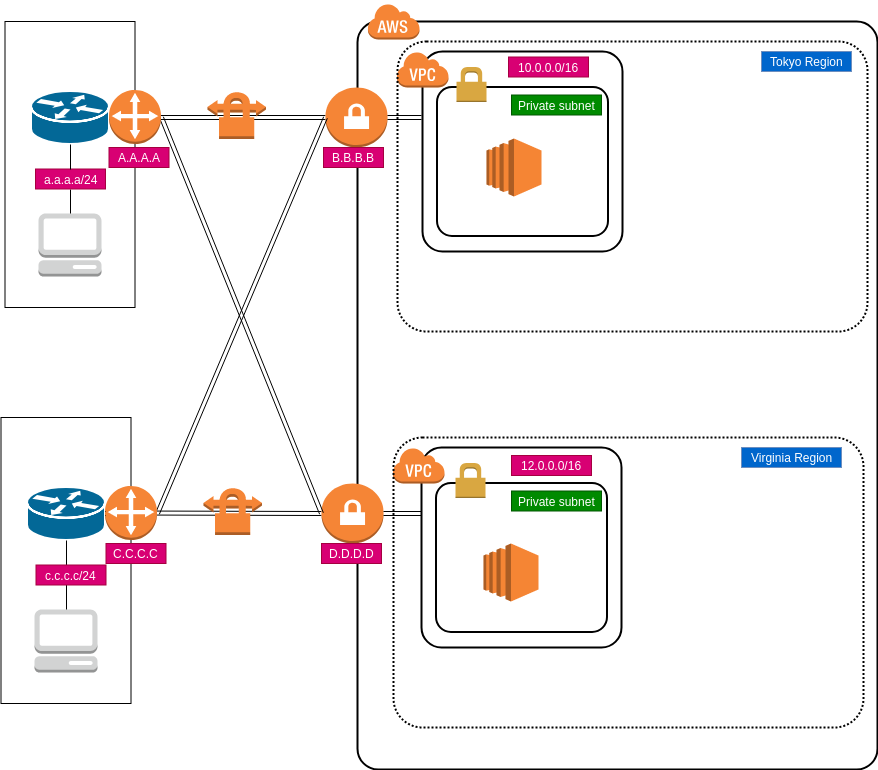

The diagram above was exported from draw.io. Its source (the exported page's mxGraphModel, read from the mxfile embedded in the PNG):
<mxGraphModel dx="1394" dy="770" grid="1" gridSize="10" guides="1" tooltips="1" connect="1" arrows="1" fold="1" page="1" pageScale="1" pageWidth="1100" pageHeight="850" background="#ffffff" math="0" shadow="0">
  <root>
    <mxCell id="0" />
    <mxCell id="1" parent="0" />
    <mxCell id="FVsdS4PEiITTHcOpOxQg-1" value="" style="rounded=0;whiteSpace=wrap;html=1;" vertex="1" parent="1">
      <mxGeometry x="43.5" y="52" width="130" height="286" as="geometry" />
    </mxCell>
    <mxCell id="6d17579d09794128-4" value="" style="rounded=1;arcSize=4;dashed=0;strokeColor=#000000;fillColor=none;gradientColor=none;strokeWidth=2;shadow=0;comic=0;fontFamily=Verdana;fontSize=12;fontColor=#000000;html=1;" parent="1" vertex="1">
      <mxGeometry x="396" y="52" width="520" height="748" as="geometry" />
    </mxCell>
    <mxCell id="6d17579d09794128-1" value="" style="dashed=0;html=1;shape=mxgraph.aws3.management_console;fillColor=#D2D3D3;gradientColor=none;rounded=1;shadow=0;comic=0;strokeColor=#E6E6E6;strokeWidth=6;fontFamily=Verdana;fontSize=12;fontColor=#000000;" parent="1" vertex="1">
      <mxGeometry x="77" y="244" width="63" height="63" as="geometry" />
    </mxCell>
    <mxCell id="6d17579d09794128-5" value="" style="dashed=0;html=1;shape=mxgraph.aws3.cloud;fillColor=#F58536;gradientColor=none;dashed=0;rounded=1;shadow=0;comic=0;strokeColor=#E6E6E6;strokeWidth=6;fontFamily=Verdana;fontSize=12;fontColor=#000000;" parent="1" vertex="1">
      <mxGeometry x="406" y="34" width="52" height="36" as="geometry" />
    </mxCell>
    <mxCell id="FVsdS4PEiITTHcOpOxQg-6" value="" style="shape=mxgraph.cisco.routers.router;html=1;dashed=0;fillColor=#036897;strokeColor=#ffffff;strokeWidth=2;verticalLabelPosition=bottom;verticalAlign=top;align=center;outlineConnect=0;" vertex="1" parent="1">
      <mxGeometry x="69.5" y="121.5" width="78" height="53" as="geometry" />
    </mxCell>
    <mxCell id="FVsdS4PEiITTHcOpOxQg-17" value="" style="shape=link;html=1;entryX=0;entryY=0.5;entryDx=0;entryDy=0;entryPerimeter=0;" edge="1" parent="1" source="FVsdS4PEiITTHcOpOxQg-6" target="FVsdS4PEiITTHcOpOxQg-23">
      <mxGeometry width="50" height="50" relative="1" as="geometry">
        <mxPoint x="226" y="172" as="sourcePoint" />
        <mxPoint x="276" y="122" as="targetPoint" />
      </mxGeometry>
    </mxCell>
    <mxCell id="FVsdS4PEiITTHcOpOxQg-22" value="" style="endArrow=none;html=1;exitX=0.5;exitY=1;exitDx=0;exitDy=0;exitPerimeter=0;entryX=0.5;entryY=0;entryDx=0;entryDy=0;entryPerimeter=0;" edge="1" parent="1" source="FVsdS4PEiITTHcOpOxQg-62" target="6d17579d09794128-1">
      <mxGeometry width="50" height="50" relative="1" as="geometry">
        <mxPoint x="226" y="512" as="sourcePoint" />
        <mxPoint x="266" y="562" as="targetPoint" />
      </mxGeometry>
    </mxCell>
    <mxCell id="FVsdS4PEiITTHcOpOxQg-23" value="" style="outlineConnect=0;dashed=0;verticalLabelPosition=bottom;verticalAlign=top;align=center;html=1;shape=mxgraph.aws3.vpn_gateway;fillColor=#F58536;gradientColor=none;" vertex="1" parent="1">
      <mxGeometry x="364" y="118" width="62" height="60" as="geometry" />
    </mxCell>
    <mxCell id="FVsdS4PEiITTHcOpOxQg-7" value="" style="outlineConnect=0;dashed=0;verticalLabelPosition=bottom;verticalAlign=top;align=center;html=1;shape=mxgraph.aws3.vpn_connection;fillColor=#F58536;gradientColor=none;" vertex="1" parent="1">
      <mxGeometry x="246" y="121.5" width="58.5" height="48" as="geometry" />
    </mxCell>
    <mxCell id="FVsdS4PEiITTHcOpOxQg-24" value="" style="rounded=1;arcSize=10;dashed=0;strokeColor=#000000;fillColor=none;gradientColor=none;strokeWidth=2;" vertex="1" parent="1">
      <mxGeometry x="461" y="82" width="200" height="200" as="geometry" />
    </mxCell>
    <mxCell id="FVsdS4PEiITTHcOpOxQg-25" value="" style="dashed=0;html=1;shape=mxgraph.aws3.virtual_private_cloud;fillColor=#F58536;gradientColor=none;dashed=0;" vertex="1" parent="1">
      <mxGeometry x="435" y="82" width="52" height="36" as="geometry" />
    </mxCell>
    <mxCell id="FVsdS4PEiITTHcOpOxQg-26" value="" style="rounded=1;arcSize=10;dashed=1;strokeColor=#000000;fillColor=none;gradientColor=none;dashPattern=1 1;strokeWidth=2;" vertex="1" parent="1">
      <mxGeometry x="436" y="72" width="470" height="290" as="geometry" />
    </mxCell>
    <mxCell id="FVsdS4PEiITTHcOpOxQg-27" value="" style="rounded=1;arcSize=10;dashed=0;strokeColor=#000000;fillColor=none;gradientColor=none;strokeWidth=2;" vertex="1" parent="1">
      <mxGeometry x="475.5" y="117.5" width="171" height="149" as="geometry" />
    </mxCell>
    <mxCell id="FVsdS4PEiITTHcOpOxQg-28" value="" style="dashed=0;html=1;shape=mxgraph.aws3.permissions;fillColor=#D9A741;gradientColor=none;dashed=0;" vertex="1" parent="1">
      <mxGeometry x="495" y="97.5" width="30" height="35" as="geometry" />
    </mxCell>
    <mxCell id="FVsdS4PEiITTHcOpOxQg-29" value="" style="rounded=0;whiteSpace=wrap;html=1;" vertex="1" parent="1">
      <mxGeometry x="39.5" y="448" width="130" height="286" as="geometry" />
    </mxCell>
    <mxCell id="FVsdS4PEiITTHcOpOxQg-31" value="" style="dashed=0;html=1;shape=mxgraph.aws3.management_console;fillColor=#D2D3D3;gradientColor=none;rounded=1;shadow=0;comic=0;strokeColor=#E6E6E6;strokeWidth=6;fontFamily=Verdana;fontSize=12;fontColor=#000000;" vertex="1" parent="1">
      <mxGeometry x="73" y="640" width="63" height="63" as="geometry" />
    </mxCell>
    <mxCell id="FVsdS4PEiITTHcOpOxQg-33" value="" style="shape=mxgraph.cisco.routers.router;html=1;dashed=0;fillColor=#036897;strokeColor=#ffffff;strokeWidth=2;verticalLabelPosition=bottom;verticalAlign=top;align=center;outlineConnect=0;" vertex="1" parent="1">
      <mxGeometry x="65.5" y="517.5" width="78" height="53" as="geometry" />
    </mxCell>
    <mxCell id="FVsdS4PEiITTHcOpOxQg-34" value="" style="shape=link;html=1;entryX=0;entryY=0.5;entryDx=0;entryDy=0;entryPerimeter=0;" edge="1" parent="1" source="FVsdS4PEiITTHcOpOxQg-48" target="FVsdS4PEiITTHcOpOxQg-36">
      <mxGeometry width="50" height="50" relative="1" as="geometry">
        <mxPoint x="222" y="568" as="sourcePoint" />
        <mxPoint x="272" y="518" as="targetPoint" />
      </mxGeometry>
    </mxCell>
    <mxCell id="FVsdS4PEiITTHcOpOxQg-35" value="" style="endArrow=none;html=1;exitX=0.5;exitY=1;exitDx=0;exitDy=0;exitPerimeter=0;entryX=0.5;entryY=0;entryDx=0;entryDy=0;entryPerimeter=0;" edge="1" parent="1" source="FVsdS4PEiITTHcOpOxQg-33" target="FVsdS4PEiITTHcOpOxQg-31">
      <mxGeometry width="50" height="50" relative="1" as="geometry">
        <mxPoint x="222" y="908" as="sourcePoint" />
        <mxPoint x="262" y="958" as="targetPoint" />
      </mxGeometry>
    </mxCell>
    <mxCell id="FVsdS4PEiITTHcOpOxQg-36" value="" style="outlineConnect=0;dashed=0;verticalLabelPosition=bottom;verticalAlign=top;align=center;html=1;shape=mxgraph.aws3.vpn_gateway;fillColor=#F58536;gradientColor=none;" vertex="1" parent="1">
      <mxGeometry x="360" y="514" width="62" height="60" as="geometry" />
    </mxCell>
    <mxCell id="FVsdS4PEiITTHcOpOxQg-37" value="" style="outlineConnect=0;dashed=0;verticalLabelPosition=bottom;verticalAlign=top;align=center;html=1;shape=mxgraph.aws3.vpn_connection;fillColor=#F58536;gradientColor=none;" vertex="1" parent="1">
      <mxGeometry x="242" y="517.5" width="58.5" height="48" as="geometry" />
    </mxCell>
    <mxCell id="FVsdS4PEiITTHcOpOxQg-38" value="" style="rounded=1;arcSize=10;dashed=0;strokeColor=#000000;fillColor=none;gradientColor=none;strokeWidth=2;" vertex="1" parent="1">
      <mxGeometry x="460" y="478" width="200" height="200" as="geometry" />
    </mxCell>
    <mxCell id="FVsdS4PEiITTHcOpOxQg-39" value="" style="dashed=0;html=1;shape=mxgraph.aws3.virtual_private_cloud;fillColor=#F58536;gradientColor=none;dashed=0;" vertex="1" parent="1">
      <mxGeometry x="431" y="478" width="52" height="36" as="geometry" />
    </mxCell>
    <mxCell id="FVsdS4PEiITTHcOpOxQg-40" value="" style="rounded=1;arcSize=10;dashed=1;strokeColor=#000000;fillColor=none;gradientColor=none;dashPattern=1 1;strokeWidth=2;" vertex="1" parent="1">
      <mxGeometry x="432" y="468" width="470" height="290" as="geometry" />
    </mxCell>
    <mxCell id="FVsdS4PEiITTHcOpOxQg-41" value="" style="rounded=1;arcSize=10;dashed=0;strokeColor=#000000;fillColor=none;gradientColor=none;strokeWidth=2;" vertex="1" parent="1">
      <mxGeometry x="474.5" y="513.5" width="171" height="149" as="geometry" />
    </mxCell>
    <mxCell id="FVsdS4PEiITTHcOpOxQg-42" value="" style="dashed=0;html=1;shape=mxgraph.aws3.permissions;fillColor=#D9A741;gradientColor=none;dashed=0;" vertex="1" parent="1">
      <mxGeometry x="494" y="493.5" width="30" height="35" as="geometry" />
    </mxCell>
    <mxCell id="FVsdS4PEiITTHcOpOxQg-43" value="Tokyo Region&lt;br&gt;" style="text;html=1;resizable=0;autosize=1;align=center;verticalAlign=middle;points=[];rounded=0;fillColor=#0066CC;strokeColor=#6c8ebf;fontColor=#FFFFFF;" vertex="1" parent="1">
      <mxGeometry x="800" y="82" width="90" height="20" as="geometry" />
    </mxCell>
    <mxCell id="FVsdS4PEiITTHcOpOxQg-44" value="Virginia Region&lt;br&gt;" style="text;html=1;resizable=0;autosize=1;align=center;verticalAlign=middle;points=[];rounded=0;fillColor=#0066CC;strokeColor=#6c8ebf;fontColor=#FFFFFF;" vertex="1" parent="1">
      <mxGeometry x="780" y="478" width="100" height="20" as="geometry" />
    </mxCell>
    <mxCell id="FVsdS4PEiITTHcOpOxQg-45" value="" style="shape=link;html=1;fontColor=#FFFFFF;exitX=1;exitY=0.5;exitDx=0;exitDy=0;exitPerimeter=0;entryX=0;entryY=0.5;entryDx=0;entryDy=0;entryPerimeter=0;" edge="1" parent="1" source="FVsdS4PEiITTHcOpOxQg-47" target="FVsdS4PEiITTHcOpOxQg-36">
      <mxGeometry width="50" height="50" relative="1" as="geometry">
        <mxPoint x="230" y="362" as="sourcePoint" />
        <mxPoint x="280" y="312" as="targetPoint" />
      </mxGeometry>
    </mxCell>
    <mxCell id="FVsdS4PEiITTHcOpOxQg-46" value="" style="shape=link;html=1;fontColor=#FFFFFF;exitX=1;exitY=0.5;exitDx=0;exitDy=0;exitPerimeter=0;entryX=0;entryY=0.5;entryDx=0;entryDy=0;entryPerimeter=0;" edge="1" parent="1" source="FVsdS4PEiITTHcOpOxQg-48" target="FVsdS4PEiITTHcOpOxQg-23">
      <mxGeometry width="50" height="50" relative="1" as="geometry">
        <mxPoint x="254.5" y="712.5" as="sourcePoint" />
        <mxPoint x="304.5" y="662.5" as="targetPoint" />
      </mxGeometry>
    </mxCell>
    <mxCell id="FVsdS4PEiITTHcOpOxQg-47" value="" style="outlineConnect=0;dashed=0;verticalLabelPosition=bottom;verticalAlign=top;align=center;html=1;shape=mxgraph.aws3.customer_gateway;fillColor=#F58536;gradientColor=none;fontColor=#FFFFFF;" vertex="1" parent="1">
      <mxGeometry x="147.5" y="120.5" width="52" height="54" as="geometry" />
    </mxCell>
    <mxCell id="FVsdS4PEiITTHcOpOxQg-48" value="" style="outlineConnect=0;dashed=0;verticalLabelPosition=bottom;verticalAlign=top;align=center;html=1;shape=mxgraph.aws3.customer_gateway;fillColor=#F58536;gradientColor=none;fontColor=#FFFFFF;" vertex="1" parent="1">
      <mxGeometry x="143.5" y="516.5" width="52" height="54" as="geometry" />
    </mxCell>
    <mxCell id="FVsdS4PEiITTHcOpOxQg-49" value="" style="shape=link;html=1;entryX=0;entryY=0.5;entryDx=0;entryDy=0;entryPerimeter=0;" edge="1" parent="1" source="FVsdS4PEiITTHcOpOxQg-33" target="FVsdS4PEiITTHcOpOxQg-48">
      <mxGeometry width="50" height="50" relative="1" as="geometry">
        <mxPoint x="143.5" y="544" as="sourcePoint" />
        <mxPoint x="360" y="544" as="targetPoint" />
      </mxGeometry>
    </mxCell>
    <mxCell id="FVsdS4PEiITTHcOpOxQg-51" value="" style="shape=link;html=1;fontColor=#FFFFFF;exitX=1;exitY=0.5;exitDx=0;exitDy=0;exitPerimeter=0;" edge="1" parent="1" source="FVsdS4PEiITTHcOpOxQg-36">
      <mxGeometry width="50" height="50" relative="1" as="geometry">
        <mxPoint x="230" y="630" as="sourcePoint" />
        <mxPoint x="460" y="544" as="targetPoint" />
      </mxGeometry>
    </mxCell>
    <mxCell id="FVsdS4PEiITTHcOpOxQg-52" value="" style="shape=link;html=1;fontColor=#FFFFFF;entryX=1;entryY=0.5;entryDx=0;entryDy=0;entryPerimeter=0;" edge="1" parent="1" target="FVsdS4PEiITTHcOpOxQg-23">
      <mxGeometry width="50" height="50" relative="1" as="geometry">
        <mxPoint x="460" y="148" as="sourcePoint" />
        <mxPoint x="370" y="250" as="targetPoint" />
      </mxGeometry>
    </mxCell>
    <mxCell id="FVsdS4PEiITTHcOpOxQg-53" value="Private subnet" style="text;html=1;resizable=0;autosize=1;align=center;verticalAlign=middle;points=[];fillColor=#008a00;strokeColor=#005700;rounded=0;fontColor=#ffffff;" vertex="1" parent="1">
      <mxGeometry x="550" y="125.5" width="90" height="20" as="geometry" />
    </mxCell>
    <mxCell id="FVsdS4PEiITTHcOpOxQg-54" value="Private subnet" style="text;html=1;resizable=0;autosize=1;align=center;verticalAlign=middle;points=[];fillColor=#008a00;strokeColor=#005700;rounded=0;fontColor=#ffffff;" vertex="1" parent="1">
      <mxGeometry x="550" y="521.5" width="90" height="20" as="geometry" />
    </mxCell>
    <mxCell id="FVsdS4PEiITTHcOpOxQg-55" value="A.A.A.A" style="text;html=1;resizable=0;autosize=1;align=center;verticalAlign=middle;points=[];fillColor=#d80073;strokeColor=#A50040;rounded=0;fontColor=#ffffff;" vertex="1" parent="1">
      <mxGeometry x="147.5" y="178" width="60" height="20" as="geometry" />
    </mxCell>
    <mxCell id="FVsdS4PEiITTHcOpOxQg-56" value="B.B.B.B&lt;br&gt;" style="text;html=1;resizable=0;autosize=1;align=center;verticalAlign=middle;points=[];fillColor=#d80073;strokeColor=#A50040;rounded=0;fontColor=#ffffff;" vertex="1" parent="1">
      <mxGeometry x="362" y="178" width="60" height="20" as="geometry" />
    </mxCell>
    <mxCell id="FVsdS4PEiITTHcOpOxQg-57" value="C.C.C.C" style="text;html=1;resizable=0;autosize=1;align=center;verticalAlign=middle;points=[];fillColor=#d80073;strokeColor=#A50040;rounded=0;fontColor=#ffffff;" vertex="1" parent="1">
      <mxGeometry x="144.5" y="574" width="60" height="20" as="geometry" />
    </mxCell>
    <mxCell id="FVsdS4PEiITTHcOpOxQg-58" value="D.D.D.D" style="text;html=1;resizable=0;autosize=1;align=center;verticalAlign=middle;points=[];fillColor=#d80073;strokeColor=#A50040;rounded=0;fontColor=#ffffff;" vertex="1" parent="1">
      <mxGeometry x="360" y="574" width="60" height="20" as="geometry" />
    </mxCell>
    <mxCell id="FVsdS4PEiITTHcOpOxQg-60" value="" style="outlineConnect=0;dashed=0;verticalLabelPosition=bottom;verticalAlign=top;align=center;html=1;shape=mxgraph.aws3.ec2;fillColor=#F58534;gradientColor=none;fontColor=#FFFFFF;" vertex="1" parent="1">
      <mxGeometry x="525" y="169" width="55" height="58" as="geometry" />
    </mxCell>
    <mxCell id="FVsdS4PEiITTHcOpOxQg-61" value="" style="outlineConnect=0;dashed=0;verticalLabelPosition=bottom;verticalAlign=top;align=center;html=1;shape=mxgraph.aws3.ec2;fillColor=#F58534;gradientColor=none;fontColor=#FFFFFF;" vertex="1" parent="1">
      <mxGeometry x="522" y="574" width="55" height="58" as="geometry" />
    </mxCell>
    <mxCell id="FVsdS4PEiITTHcOpOxQg-62" value="a.a.a.a/24" style="text;html=1;resizable=0;autosize=1;align=center;verticalAlign=middle;points=[];fillColor=#d80073;strokeColor=#A50040;rounded=0;fontColor=#ffffff;" vertex="1" parent="1">
      <mxGeometry x="74" y="199.5" width="70" height="20" as="geometry" />
    </mxCell>
    <mxCell id="FVsdS4PEiITTHcOpOxQg-63" value="" style="endArrow=none;html=1;exitX=0.5;exitY=1;exitDx=0;exitDy=0;exitPerimeter=0;entryX=0.5;entryY=0;entryDx=0;entryDy=0;entryPerimeter=0;" edge="1" parent="1" source="FVsdS4PEiITTHcOpOxQg-6" target="FVsdS4PEiITTHcOpOxQg-62">
      <mxGeometry width="50" height="50" relative="1" as="geometry">
        <mxPoint x="109" y="175" as="sourcePoint" />
        <mxPoint x="109" y="244" as="targetPoint" />
      </mxGeometry>
    </mxCell>
    <mxCell id="FVsdS4PEiITTHcOpOxQg-64" value="c.c.c.c/24" style="text;html=1;resizable=0;autosize=1;align=center;verticalAlign=middle;points=[];fillColor=#d80073;strokeColor=#A50040;rounded=0;fontColor=#ffffff;" vertex="1" parent="1">
      <mxGeometry x="74.5" y="595.5" width="70" height="20" as="geometry" />
    </mxCell>
    <mxCell id="FVsdS4PEiITTHcOpOxQg-65" value="10.0.0.0/16&lt;br&gt;" style="text;html=1;resizable=0;autosize=1;align=center;verticalAlign=middle;points=[];fillColor=#d80073;strokeColor=#A50040;rounded=0;fontColor=#ffffff;" vertex="1" parent="1">
      <mxGeometry x="547" y="87.5" width="80" height="20" as="geometry" />
    </mxCell>
    <mxCell id="FVsdS4PEiITTHcOpOxQg-66" value="12.0.0.0/16&lt;br&gt;" style="text;html=1;resizable=0;autosize=1;align=center;verticalAlign=middle;points=[];fillColor=#d80073;strokeColor=#A50040;rounded=0;fontColor=#ffffff;" vertex="1" parent="1">
      <mxGeometry x="550" y="486" width="80" height="20" as="geometry" />
    </mxCell>
  </root>
</mxGraphModel>